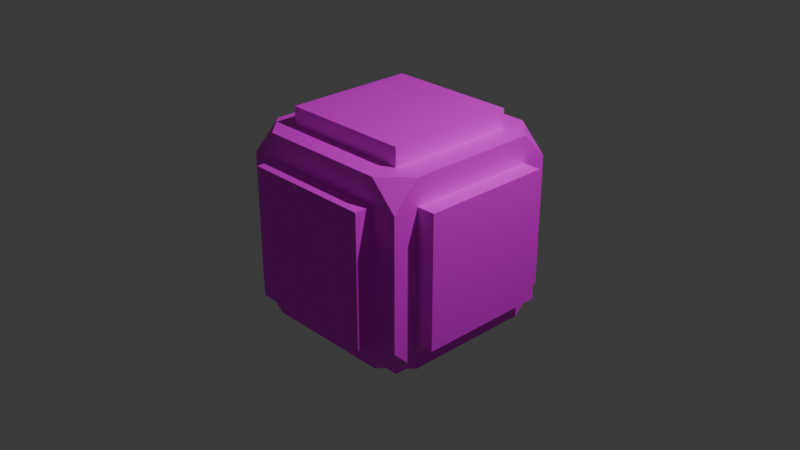 # Source: Dice.blend  (saved by Blender 4.1.24; exported with 4.5.12 LTS)
import bpy
from mathutils import Matrix  # noqa: F401  (used for matrix-valued properties, if any)

bpy.ops.wm.read_factory_settings(use_empty=True)
scene = bpy.context.scene
scene.name = 'Scene'

# ---- collections
col_collection = bpy.data.collections.new('Collection'); scene.collection.children.link(col_collection)

# ---- images (referenced by path relative to the original .blend; pixels are not part of the script)
import os
ASSET_DIR = os.environ.get("B2B_ASSET_DIR", "")  # directory of the original .blend (textures are referenced by path, not embedded)
HERE = os.path.dirname(os.path.abspath(__file__))  # packed textures are extracted next to this script under _unpacked/

def load_image(name, relpath, width, height, colorspace="sRGB"):
    """Load a texture the original file referenced (path relative to the .blend, or extracted next to this script)."""
    p = next((c for c in (os.path.join(HERE, relpath), os.path.join(ASSET_DIR, relpath)) if relpath and os.path.exists(c)), "")
    if p:
        img = bpy.data.images.load(p, check_existing=True)
        img.name = name
    else:  # same state as the original file: an image datablock whose file is absent (Cycles renders it pink)
        img = bpy.data.images.new(name, width, height)
        img.source = "FILE"
        img.filepath = "//" + (relpath or name)
    img.colorspace_settings.name = colorspace
    return img
img_space_color_pallet_png = load_image('Space Color Pallet.png', 'Space Color Pallet.png', 1024, 1024, 'sRGB')

# ---- materials (node trees are filled in below, after node groups)
mat_material = bpy.data.materials.new('Material')
mat_material.alpha_threshold = 0.0
mat_material.use_transparent_shadow = False
mat_material.roughness = 0.5
mat_material.line_color = (0.0, 0.0, 0.0, 1.0)

# ---- material node trees
mat_material.use_nodes = True; mat_material.node_tree.nodes.clear()
_N = mat_material.node_tree.nodes; _L = mat_material.node_tree.links
n0 = _N.new('ShaderNodeOutputMaterial'); n0.name = 'Material Output'; n0.location = (300, 300)
n1 = _N.new('ShaderNodeBsdfPrincipled'); n1.name = 'Principled BSDF'; n1.location = (10, 300)
n1.inputs[3].default_value = 1.45
n2 = _N.new('ShaderNodeTexImage'); n2.name = 'Image Texture'; n2.location = (-287, 202)
n2.image = img_space_color_pallet_png
_L.new(n1.outputs[0], n0.inputs[0])
_L.new(n2.outputs[0], n1.inputs[0])
n0.is_active_output = True

# ---- world
world_world = bpy.data.worlds.new('World'); scene.world = world_world
world_world.use_nodes = True; world_world.node_tree.nodes.clear()
_N = world_world.node_tree.nodes; _L = world_world.node_tree.links
n0 = _N.new('ShaderNodeOutputWorld'); n0.name = 'World Output'; n0.location = (300, 300)
n1 = _N.new('ShaderNodeBackground'); n1.name = 'Background'; n1.location = (10, 300)
n1.inputs[0].default_value = (0.05088, 0.05088, 0.05088, 1.0)
_L.new(n1.outputs[0], n0.inputs[0])
n0.is_active_output = True
world_world.color = (0.05088, 0.05088, 0.05088)
world_world.use_sun_shadow = False
world_world.sun_shadow_jitter_overblur = 0.0

# ---- cameras
cam_camera = bpy.data.cameras.new('Camera')
cam_camera.clip_end = 100.0
cam_camera.ortho_scale = 7.314

# ---- lights
light_light = bpy.data.lights.new('Light', 'POINT')
light_light.transmission_factor = 0.0
light_light.energy = 1000.0
light_light.shadow_soft_size = 0.1
light_light.shadow_maximum_resolution = 0.006
light_light.use_absolute_resolution = True

# ---- meshes
me_cube = bpy.data.meshes.new('Cube')
me_cube.from_pydata([(-1.0, 0.7143, -1.0), (-1.0, 0.4286, -1.0), (-1.0, 0.1429, -1.0), (-1.0, -0.1429, -1.0), (-1.0, -0.4286, -1.0), (-1.0, -0.7143, -1.0), (0.7143, 1.0, -1.0), (0.4286, 1.0, -1.0), (0.1429, 1.0, -1.0), (-0.1429, 1.0, -1.0), (-0.4286, 1.0, -1.0), (-0.7143, 1.0, -1.0), (1.0, 1.0, 0.7143), (1.0, 1.0, 0.4286), (1.0, 1.0, 0.1429), (1.0, 1.0, -0.1429), (1.0, 1.0, -0.4286), (1.0, 1.0, -0.7143), (-1.0, -1.0, -0.7143), (-1.0, -1.0, -0.4286), (-1.0, -1.0, -0.1429), (-1.0, -1.0, 0.1429), (-1.0, -1.0, 0.4286), (-1.0, -1.0, 0.7143), (1.0, -1.0, 0.7143), (1.0, -1.0, 0.4286), (1.0, -1.0, 0.1429), (1.0, -1.0, -0.1429), (1.0, -1.0, -0.4286), (1.0, -1.0, -0.7143), (-1.0, 1.0, 0.7143), (-1.0, 1.0, 0.4286), (-1.0, 1.0, 0.1429), (-1.0, 1.0, -0.1429), (-1.0, 1.0, -0.4286), (-1.0, 1.0, -0.7143), (0.7143, -1.0, 1.0), (0.4286, -1.0, 1.0), (0.1429, -1.0, 1.0), (-0.1429, -1.0, 1.0), (-0.4286, -1.0, 1.0), (-0.7143, -1.0, 1.0), (1.0, 0.7143, 1.0), (1.0, 0.4286, 1.0), (1.0, 0.1429, 1.0), (1.0, -0.1429, 1.0), (1.0, -0.4286, 1.0), (1.0, -0.7143, 1.0), (-0.7143, -1.0, -1.0), (-0.4286, -1.0, -1.0), (-0.1429, -1.0, -1.0), (0.1429, -1.0, -1.0), (0.4286, -1.0, -1.0), (0.7143, -1.0, -1.0), (-1.0, -0.7143, 1.0), (-1.0, -0.4286, 1.0), (-1.0, -0.1429, 1.0), (-1.0, 0.1429, 1.0), (-1.0, 0.4286, 1.0), (-1.0, 0.7143, 1.0), (-0.7143, 1.0, 1.0), (-0.4286, 1.0, 1.0), (-0.1429, 1.0, 1.0), (0.1429, 1.0, 1.0), (0.4286, 1.0, 1.0), (0.7143, 1.0, 1.0), (1.0, -0.7143, -1.0), (1.0, -0.4286, -1.0), (1.0, -0.1429, -1.0), (1.0, 0.1429, -1.0), (1.0, 0.4286, -1.0), (1.0, 0.7143, -1.0), (-0.7143, 1.0, -0.7143), (-0.4286, 1.0, -0.7143), (-0.1429, 1.0, -0.7143), (0.1429, 1.0, -0.7143), (0.4286, 1.0, -0.7143), (0.7143, 1.0, -0.7143), (-0.7143, 1.0, -0.4286), (0.7143, 1.0, -0.4286), (-0.7143, 1.0, -0.1429), (0.7143, 1.0, -0.1429), (-0.7143, 1.0, 0.1429), (0.7143, 1.0, 0.1429), (-0.7143, 1.0, 0.4286), (0.7143, 1.0, 0.4286), (-0.7143, 1.0, 0.7143), (-0.4286, 1.0, 0.7143), (-0.1429, 1.0, 0.7143), (0.1429, 1.0, 0.7143), (0.4286, 1.0, 0.7143), (0.7143, 1.0, 0.7143), (1.0, 0.7143, -0.7143), (1.0, 0.4286, -0.7143), (1.0, 0.1429, -0.7143), (1.0, -0.1429, -0.7143), (1.0, -0.4286, -0.7143), (1.0, -0.7143, -0.7143), (1.0, 0.7143, -0.4286), (1.0, -0.7143, -0.4286), (1.0, 0.7143, -0.1429), (1.0, -0.7143, -0.1429), (1.0, 0.7143, 0.1429), (1.0, -0.7143, 0.1429), (1.0, 0.7143, 0.4286), (1.0, -0.7143, 0.4286), (1.0, 0.7143, 0.7143), (1.0, 0.4286, 0.7143), (1.0, 0.1429, 0.7143), (1.0, -0.1429, 0.7143), (1.0, -0.4286, 0.7143), (1.0, -0.7143, 0.7143), (-0.7143, 0.7143, -1.0), (-0.7143, 0.4286, -1.0), (-0.7143, 0.1429, -1.0), (-0.7143, -0.1429, -1.0), (-0.7143, -0.4286, -1.0), (-0.7143, -0.7143, -1.0), (-0.4286, 0.7143, -1.0), (-0.4286, -0.7143, -1.0), (-0.1429, 0.7143, -1.0), (-0.1429, -0.7143, -1.0), (0.1429, 0.7143, -1.0), (0.1429, -0.7143, -1.0), (0.4286, 0.7143, -1.0), (0.4286, -0.7143, -1.0), (0.7143, 0.7143, -1.0), (0.7143, 0.4286, -1.0), (0.7143, 0.1429, -1.0), (0.7143, -0.1429, -1.0), (0.7143, -0.4286, -1.0), (0.7143, -0.7143, -1.0), (-1.0, -0.7143, -0.7143), (-1.0, -0.4286, -0.7143), (-1.0, -0.1429, -0.7143), (-1.0, 0.1429, -0.7143), (-1.0, 0.4286, -0.7143), (-1.0, 0.7143, -0.7143), (-1.0, -0.7143, -0.4286), (-1.0, 0.7143, -0.4286), (-1.0, -0.7143, -0.1429), (-1.0, 0.7143, -0.1429), (-1.0, -0.7143, 0.1429), (-1.0, 0.7143, 0.1429), (-1.0, -0.7143, 0.4286), (-1.0, 0.7143, 0.4286), (-1.0, -0.7143, 0.7143), (-1.0, -0.4286, 0.7143), (-1.0, -0.1429, 0.7143), (-1.0, 0.1429, 0.7143), (-1.0, 0.4286, 0.7143), (-1.0, 0.7143, 0.7143), (0.7143, -1.0, -0.7143), (0.4286, -1.0, -0.7143), (0.1429, -1.0, -0.7143), (-0.1429, -1.0, -0.7143), (-0.4286, -1.0, -0.7143), (-0.7143, -1.0, -0.7143), (0.7143, -1.0, -0.4286), (-0.7143, -1.0, -0.4286), (0.7143, -1.0, -0.1429), (-0.7143, -1.0, -0.1429), (0.7143, -1.0, 0.1429), (-0.7143, -1.0, 0.1429), (0.7143, -1.0, 0.4286), (-0.7143, -1.0, 0.4286), (0.7143, -1.0, 0.7143), (0.4286, -1.0, 0.7143), (0.1429, -1.0, 0.7143), (-0.1429, -1.0, 0.7143), (-0.4286, -1.0, 0.7143), (-0.7143, -1.0, 0.7143), (0.7143, 0.7143, 1.0), (0.7143, 0.4286, 1.0), (0.7143, 0.1429, 1.0), (0.7143, -0.1429, 1.0), (0.7143, -0.4286, 1.0), (0.7143, -0.7143, 1.0), (0.4286, 0.7143, 1.0), (0.4286, -0.7143, 1.0), (0.1429, 0.7143, 1.0), (0.1429, -0.7143, 1.0), (-0.1429, 0.7143, 1.0), (-0.1429, -0.7143, 1.0), (-0.4286, 0.7143, 1.0), (-0.4286, -0.7143, 1.0), (-0.7143, 0.7143, 1.0), (-0.7143, 0.4286, 1.0), (-0.7143, 0.1429, 1.0), (-0.7143, -0.1429, 1.0), (-0.7143, -0.4286, 1.0), (-0.7143, -0.7143, 1.0), (1.2, 0.7143, -0.7143), (1.2, 0.4286, -0.7143), (1.2, 0.1429, -0.7143), (1.2, -0.1429, -0.7143), (1.2, -0.4286, -0.7143), (1.2, -0.7143, -0.7143), (1.2, 0.7143, -0.4286), (1.2, 0.4286, -0.4286), (1.2, 0.1429, -0.4286), (1.2, -0.1429, -0.4286), (1.2, -0.4286, -0.4286), (1.2, -0.7143, -0.4286), (1.2, 0.7143, -0.1429), (1.2, 0.4286, -0.1429), (1.2, 0.1429, -0.1429), (1.2, -0.1429, -0.1429), (1.2, -0.4286, -0.1429), (1.2, -0.7143, -0.1429), (1.2, 0.7143, 0.1429), (1.2, 0.4286, 0.1429), (1.2, 0.1429, 0.1429), (1.2, -0.1429, 0.1429), (1.2, -0.4286, 0.1429), (1.2, -0.7143, 0.1429), (1.2, 0.7143, 0.4286), (1.2, 0.4286, 0.4286), (1.2, 0.1429, 0.4286), (1.2, -0.1429, 0.4286), (1.2, -0.4286, 0.4286), (1.2, -0.7143, 0.4286), (1.2, 0.7143, 0.7143), (1.2, 0.4286, 0.7143), (1.2, 0.1429, 0.7143), (1.2, -0.1429, 0.7143), (1.2, -0.4286, 0.7143), (1.2, -0.7143, 0.7143), (0.7143, -1.2, -0.7143), (0.4286, -1.2, -0.7143), (0.1429, -1.2, -0.7143), (-0.1429, -1.2, -0.7143), (-0.4286, -1.2, -0.7143), (-0.7143, -1.2, -0.7143), (0.7143, -1.2, -0.4286), (0.4286, -1.2, -0.4286), (0.1429, -1.2, -0.4286), (-0.1429, -1.2, -0.4286), (-0.4286, -1.2, -0.4286), (-0.7143, -1.2, -0.4286), (0.7143, -1.2, -0.1429), (0.4286, -1.2, -0.1429), (0.1429, -1.2, -0.1429), (-0.1429, -1.2, -0.1429), (-0.4286, -1.2, -0.1429), (-0.7143, -1.2, -0.1429), (0.7143, -1.2, 0.1429), (0.4286, -1.2, 0.1429), (0.1429, -1.2, 0.1429), (-0.1429, -1.2, 0.1429), (-0.4286, -1.2, 0.1429), (-0.7143, -1.2, 0.1429), (0.7143, -1.2, 0.4286), (0.4286, -1.2, 0.4286), (0.1429, -1.2, 0.4286), (-0.1429, -1.2, 0.4286), (-0.4286, -1.2, 0.4286), (-0.7143, -1.2, 0.4286), (0.7143, -1.2, 0.7143), (0.4286, -1.2, 0.7143), (0.1429, -1.2, 0.7143), (-0.1429, -1.2, 0.7143), (-0.4286, -1.2, 0.7143), (-0.7143, -1.2, 0.7143), (-1.2, -0.7143, -0.7143), (-1.2, -0.4286, -0.7143), (-1.2, -0.1429, -0.7143), (-1.2, 0.1429, -0.7143), (-1.2, 0.4286, -0.7143), (-1.2, 0.7143, -0.7143), (-1.2, -0.7143, -0.4286), (-1.2, -0.4286, -0.4286), (-1.2, -0.1429, -0.4286), (-1.2, 0.1429, -0.4286), (-1.2, 0.4286, -0.4286), (-1.2, 0.7143, -0.4286), (-1.2, -0.7143, -0.1429), (-1.2, -0.4286, -0.1429), (-1.2, -0.1429, -0.1429), (-1.2, 0.1429, -0.1429), (-1.2, 0.4286, -0.1429), (-1.2, 0.7143, -0.1429), (-1.2, -0.7143, 0.1429), (-1.2, -0.4286, 0.1429), (-1.2, -0.1429, 0.1429), (-1.2, 0.1429, 0.1429), (-1.2, 0.4286, 0.1429), (-1.2, 0.7143, 0.1429), (-1.2, -0.7143, 0.4286), (-1.2, -0.4286, 0.4286), (-1.2, -0.1429, 0.4286), (-1.2, 0.1429, 0.4286), (-1.2, 0.4286, 0.4286), (-1.2, 0.7143, 0.4286), (-1.2, -0.7143, 0.7143), (-1.2, -0.4286, 0.7143), (-1.2, -0.1429, 0.7143), (-1.2, 0.1429, 0.7143), (-1.2, 0.4286, 0.7143), (-1.2, 0.7143, 0.7143), (-0.7143, 1.2, -0.7143), (-0.4286, 1.2, -0.7143), (-0.1429, 1.2, -0.7143), (0.1429, 1.2, -0.7143), (0.4286, 1.2, -0.7143), (0.7143, 1.2, -0.7143), (-0.7143, 1.2, -0.4286), (-0.4286, 1.2, -0.4286), (-0.1429, 1.2, -0.4286), (0.1429, 1.2, -0.4286), (0.4286, 1.2, -0.4286), (0.7143, 1.2, -0.4286), (-0.7143, 1.2, -0.1429), (-0.4286, 1.2, -0.1429), (-0.1429, 1.2, -0.1429), (0.1429, 1.2, -0.1429), (0.4286, 1.2, -0.1429), (0.7143, 1.2, -0.1429), (-0.7143, 1.2, 0.1429), (-0.4286, 1.2, 0.1429), (-0.1429, 1.2, 0.1429), (0.1429, 1.2, 0.1429), (0.4286, 1.2, 0.1429), (0.7143, 1.2, 0.1429), (-0.7143, 1.2, 0.4286), (-0.4286, 1.2, 0.4286), (-0.1429, 1.2, 0.4286), (0.1429, 1.2, 0.4286), (0.4286, 1.2, 0.4286), (0.7143, 1.2, 0.4286), (-0.7143, 1.2, 0.7143), (-0.4286, 1.2, 0.7143), (-0.1429, 1.2, 0.7143), (0.1429, 1.2, 0.7143), (0.4286, 1.2, 0.7143), (0.7143, 1.2, 0.7143), (0.7143, 0.7143, 1.2), (0.7143, 0.4286, 1.2), (0.7143, 0.1429, 1.2), (0.7143, -0.1429, 1.2), (0.7143, -0.4286, 1.2), (0.7143, -0.7143, 1.2), (0.4286, 0.7143, 1.2), (0.4286, 0.4286, 1.2), (0.4286, 0.1429, 1.2), (0.4286, -0.1429, 1.2), (0.4286, -0.4286, 1.2), (0.4286, -0.7143, 1.2), (0.1429, 0.7143, 1.2), (0.1429, 0.4286, 1.2), (0.1429, 0.1429, 1.2), (0.1429, -0.1429, 1.2), (0.1429, -0.4286, 1.2), (0.1429, -0.7143, 1.2), (-0.1429, 0.7143, 1.2), (-0.1429, 0.4286, 1.2), (-0.1429, 0.1429, 1.2), (-0.1429, -0.1429, 1.2), (-0.1429, -0.4286, 1.2), (-0.1429, -0.7143, 1.2), (-0.4286, 0.7143, 1.2), (-0.4286, 0.4286, 1.2), (-0.4286, 0.1429, 1.2), (-0.4286, -0.1429, 1.2), (-0.4286, -0.4286, 1.2), (-0.4286, -0.7143, 1.2), (-0.7143, 0.7143, 1.2), (-0.7143, 0.4286, 1.2), (-0.7143, 0.1429, 1.2), (-0.7143, -0.1429, 1.2), (-0.7143, -0.4286, 1.2), (-0.7143, -0.7143, 1.2), (-0.7143, 0.7143, -1.2), (-0.7143, 0.4286, -1.2), (-0.7143, 0.1429, -1.2), (-0.7143, -0.1429, -1.2), (-0.7143, -0.4286, -1.2), (-0.7143, -0.7143, -1.2), (-0.4286, 0.7143, -1.2), (-0.4286, 0.4286, -1.2), (-0.4286, 0.1429, -1.2), (-0.4286, -0.1429, -1.2), (-0.4286, -0.4286, -1.2), (-0.4286, -0.7143, -1.2), (-0.1429, 0.7143, -1.2), (-0.1429, 0.4286, -1.2), (-0.1429, 0.1429, -1.2), (-0.1429, -0.1429, -1.2), (-0.1429, -0.4286, -1.2), (-0.1429, -0.7143, -1.2), (0.1429, 0.7143, -1.2), (0.1429, 0.4286, -1.2), (0.1429, 0.1429, -1.2), (0.1429, -0.1429, -1.2), (0.1429, -0.4286, -1.2), (0.1429, -0.7143, -1.2), (0.4286, 0.7143, -1.2), (0.4286, 0.4286, -1.2), (0.4286, 0.1429, -1.2), (0.4286, -0.1429, -1.2), (0.4286, -0.4286, -1.2), (0.4286, -0.7143, -1.2), (0.7143, 0.7143, -1.2), (0.7143, 0.4286, -1.2), (0.7143, 0.1429, -1.2), (0.7143, -0.1429, -1.2), (0.7143, -0.4286, -1.2), (0.7143, -0.7143, -1.2), (1.0, 0.7143, 1.0), (1.0, 1.0, 0.7143), (0.7143, 1.0, 1.0), (1.0, 1.0, -0.7143), (1.0, 0.7143, -1.0), (0.7143, 1.0, -1.0), (0.7143, -1.0, 1.0), (1.0, -1.0, 0.7143), (1.0, -0.7143, 1.0), (1.0, -1.0, -0.7143), (0.7143, -1.0, -1.0), (1.0, -0.7143, -1.0), (-0.7143, 1.0, 1.0), (-1.0, 1.0, 0.7143), (-1.0, 0.7143, 1.0), (-1.0, 0.7143, -1.0), (-1.0, 1.0, -0.7143), (-0.7143, 1.0, -1.0), (-1.0, -1.0, 0.7143), (-0.7143, -1.0, 1.0), (-1.0, -0.7143, 1.0), (-0.7143, -1.0, -1.0), (-1.0, -1.0, -0.7143), (-1.0, -0.7143, -1.0)], [], [(431, 430, 18, 132, 5), (191, 54, 428, 427, 41), (30, 421, 420, 60, 86), (66, 97, 29, 417, 419), (24, 415, 414, 36, 166), (12, 409, 408, 42, 106), (47, 177, 36, 414, 416), (77, 79, 16, 17), (79, 81, 15, 16), (81, 83, 14, 15), (83, 85, 13, 14), (85, 91, 12, 13), (0, 137, 35, 424, 423), (11, 72, 73, 10), (10, 73, 74, 9), (9, 74, 75, 8), (8, 75, 76, 7), (7, 76, 77, 6), (35, 34, 78, 72), (34, 33, 80, 78), (89, 90, 334, 333), (74, 73, 301, 302), (91, 85, 329, 335), (78, 80, 312, 306), (88, 89, 333, 332), (33, 32, 82, 80), (73, 72, 300, 301), (79, 77, 305, 311), (87, 88, 332, 331), (80, 82, 318, 312), (86, 87, 331, 330), (32, 31, 84, 82), (81, 79, 311, 317), (82, 84, 324, 318), (77, 76, 304, 305), (83, 81, 317, 323), (84, 86, 330, 324), (31, 30, 86, 84), (76, 75, 303, 304), (85, 83, 323, 329), (90, 91, 335, 334), (75, 74, 302, 303), (72, 78, 306, 300), (423, 425, 11, 112, 0), (86, 60, 61, 87), (87, 61, 62, 88), (88, 62, 63, 89), (89, 63, 64, 90), (90, 64, 65, 91), (60, 420, 422, 59, 186), (97, 99, 28, 29), (99, 101, 27, 28), (101, 103, 26, 27), (103, 105, 25, 26), (105, 111, 24, 25), (6, 413, 412, 71, 126), (71, 92, 93, 70), (70, 93, 94, 69), (69, 94, 95, 68), (68, 95, 96, 67), (67, 96, 97, 66), (17, 16, 98, 92), (16, 15, 100, 98), (104, 106, 222, 216), (96, 95, 195, 196), (105, 103, 215, 221), (110, 111, 227, 226), (95, 94, 194, 195), (15, 14, 102, 100), (92, 98, 198, 192), (109, 110, 226, 225), (94, 93, 193, 194), (111, 105, 221, 227), (98, 100, 204, 198), (14, 13, 104, 102), (108, 109, 225, 224), (93, 92, 192, 193), (99, 97, 197, 203), (107, 108, 224, 223), (100, 102, 210, 204), (13, 12, 106, 104), (106, 107, 223, 222), (101, 99, 203, 209), (102, 104, 216, 210), (97, 96, 196, 197), (103, 101, 209, 215), (412, 411, 17, 92, 71), (106, 42, 43, 107), (107, 43, 44, 108), (108, 44, 45, 109), (109, 45, 46, 110), (110, 46, 47, 111), (117, 119, 49, 48), (119, 121, 50, 49), (121, 123, 51, 50), (123, 125, 52, 51), (125, 131, 53, 52), (425, 424, 35, 72, 11), (0, 112, 113, 1), (1, 113, 114, 2), (2, 114, 115, 3), (3, 115, 116, 4), (4, 116, 117, 5), (11, 10, 118, 112), (10, 9, 120, 118), (129, 130, 406, 405), (114, 113, 373, 374), (131, 125, 401, 407), (118, 120, 384, 378), (128, 129, 405, 404), (9, 8, 122, 120), (113, 112, 372, 373), (119, 117, 377, 383), (127, 128, 404, 403), (120, 122, 390, 384), (126, 127, 403, 402), (8, 7, 124, 122), (121, 119, 383, 389), (122, 124, 396, 390), (117, 116, 376, 377), (123, 121, 389, 395), (124, 126, 402, 396), (7, 6, 126, 124), (116, 115, 375, 376), (125, 123, 395, 401), (130, 131, 407, 406), (115, 114, 374, 375), (112, 118, 378, 372), (6, 77, 17, 411, 413), (126, 71, 70, 127), (127, 70, 69, 128), (128, 69, 68, 129), (129, 68, 67, 130), (130, 67, 66, 131), (23, 426, 428, 54, 146), (137, 139, 34, 35), (139, 141, 33, 34), (141, 143, 32, 33), (143, 145, 31, 32), (145, 151, 30, 31), (48, 157, 18, 430, 429), (5, 132, 133, 4), (4, 133, 134, 3), (3, 134, 135, 2), (2, 135, 136, 1), (1, 136, 137, 0), (18, 19, 138, 132), (19, 20, 140, 138), (137, 136, 268, 269), (143, 141, 281, 287), (144, 146, 294, 288), (136, 135, 267, 268), (145, 143, 287, 293), (20, 21, 142, 140), (150, 151, 299, 298), (135, 134, 266, 267), (132, 138, 270, 264), (149, 150, 298, 297), (134, 133, 265, 266), (21, 22, 144, 142), (151, 145, 293, 299), (138, 140, 276, 270), (148, 149, 297, 296), (133, 132, 264, 265), (139, 137, 269, 275), (22, 23, 146, 144), (147, 148, 296, 295), (140, 142, 282, 276), (146, 147, 295, 294), (141, 139, 275, 281), (142, 144, 288, 282), (171, 41, 427, 426, 23), (146, 54, 55, 147), (147, 55, 56, 148), (148, 56, 57, 149), (149, 57, 58, 150), (150, 58, 59, 151), (5, 117, 48, 429, 431), (157, 159, 19, 18), (159, 161, 20, 19), (161, 163, 21, 20), (163, 165, 22, 21), (165, 171, 23, 22), (131, 66, 419, 418, 53), (53, 152, 153, 52), (52, 153, 154, 51), (51, 154, 155, 50), (50, 155, 156, 49), (49, 156, 157, 48), (29, 28, 158, 152), (28, 27, 160, 158), (158, 160, 240, 234), (168, 169, 261, 260), (153, 152, 228, 229), (159, 157, 233, 239), (167, 168, 260, 259), (27, 26, 162, 160), (160, 162, 246, 240), (166, 167, 259, 258), (161, 159, 239, 245), (162, 164, 252, 246), (157, 156, 232, 233), (26, 25, 164, 162), (163, 161, 245, 251), (164, 166, 258, 252), (156, 155, 231, 232), (165, 163, 251, 257), (155, 154, 230, 231), (25, 24, 166, 164), (170, 171, 263, 262), (152, 158, 234, 228), (169, 170, 262, 261), (154, 153, 229, 230), (171, 165, 257, 263), (418, 417, 29, 152, 53), (166, 36, 37, 167), (167, 37, 38, 168), (168, 38, 39, 169), (169, 39, 40, 170), (170, 40, 41, 171), (111, 47, 416, 415, 24), (177, 179, 37, 36), (179, 181, 38, 37), (181, 183, 39, 38), (183, 185, 40, 39), (185, 191, 41, 40), (91, 65, 410, 409, 12), (42, 172, 173, 43), (43, 173, 174, 44), (44, 174, 175, 45), (45, 175, 176, 46), (46, 176, 177, 47), (65, 64, 178, 172), (64, 63, 180, 178), (183, 181, 353, 359), (184, 186, 366, 360), (176, 175, 339, 340), (185, 183, 359, 365), (190, 191, 371, 370), (63, 62, 182, 180), (175, 174, 338, 339), (172, 178, 342, 336), (189, 190, 370, 369), (174, 173, 337, 338), (191, 185, 365, 371), (62, 61, 184, 182), (178, 180, 348, 342), (173, 172, 336, 337), (188, 189, 369, 368), (179, 177, 341, 347), (187, 188, 368, 367), (61, 60, 186, 184), (180, 182, 354, 348), (186, 187, 367, 366), (181, 179, 347, 353), (182, 184, 360, 354), (177, 176, 340, 341), (151, 59, 422, 421, 30), (186, 59, 58, 187), (187, 58, 57, 188), (188, 57, 56, 189), (189, 56, 55, 190), (190, 55, 54, 191), (192, 198, 199, 193), (193, 199, 200, 194), (194, 200, 201, 195), (195, 201, 202, 196), (196, 202, 203, 197), (198, 204, 205, 199), (199, 205, 206, 200), (200, 206, 207, 201), (201, 207, 208, 202), (202, 208, 209, 203), (204, 210, 211, 205), (205, 211, 212, 206), (206, 212, 213, 207), (207, 213, 214, 208), (208, 214, 215, 209), (210, 216, 217, 211), (211, 217, 218, 212), (212, 218, 219, 213), (213, 219, 220, 214), (214, 220, 221, 215), (216, 222, 223, 217), (217, 223, 224, 218), (218, 224, 225, 219), (219, 225, 226, 220), (220, 226, 227, 221), (228, 234, 235, 229), (229, 235, 236, 230), (230, 236, 237, 231), (231, 237, 238, 232), (232, 238, 239, 233), (234, 240, 241, 235), (235, 241, 242, 236), (236, 242, 243, 237), (237, 243, 244, 238), (238, 244, 245, 239), (240, 246, 247, 241), (241, 247, 248, 242), (242, 248, 249, 243), (243, 249, 250, 244), (244, 250, 251, 245), (246, 252, 253, 247), (247, 253, 254, 248), (248, 254, 255, 249), (249, 255, 256, 250), (250, 256, 257, 251), (252, 258, 259, 253), (253, 259, 260, 254), (254, 260, 261, 255), (255, 261, 262, 256), (256, 262, 263, 257), (264, 270, 271, 265), (265, 271, 272, 266), (266, 272, 273, 267), (267, 273, 274, 268), (268, 274, 275, 269), (270, 276, 277, 271), (271, 277, 278, 272), (272, 278, 279, 273), (273, 279, 280, 274), (274, 280, 281, 275), (276, 282, 283, 277), (277, 283, 284, 278), (278, 284, 285, 279), (279, 285, 286, 280), (280, 286, 287, 281), (282, 288, 289, 283), (283, 289, 290, 284), (284, 290, 291, 285), (285, 291, 292, 286), (286, 292, 293, 287), (288, 294, 295, 289), (289, 295, 296, 290), (290, 296, 297, 291), (291, 297, 298, 292), (292, 298, 299, 293), (300, 306, 307, 301), (301, 307, 308, 302), (302, 308, 309, 303), (303, 309, 310, 304), (304, 310, 311, 305), (306, 312, 313, 307), (307, 313, 314, 308), (308, 314, 315, 309), (309, 315, 316, 310), (310, 316, 317, 311), (312, 318, 319, 313), (313, 319, 320, 314), (314, 320, 321, 315), (315, 321, 322, 316), (316, 322, 323, 317), (318, 324, 325, 319), (319, 325, 326, 320), (320, 326, 327, 321), (321, 327, 328, 322), (322, 328, 329, 323), (324, 330, 331, 325), (325, 331, 332, 326), (326, 332, 333, 327), (327, 333, 334, 328), (328, 334, 335, 329), (336, 342, 343, 337), (337, 343, 344, 338), (338, 344, 345, 339), (339, 345, 346, 340), (340, 346, 347, 341), (342, 348, 349, 343), (343, 349, 350, 344), (344, 350, 351, 345), (345, 351, 352, 346), (346, 352, 353, 347), (348, 354, 355, 349), (349, 355, 356, 350), (350, 356, 357, 351), (351, 357, 358, 352), (352, 358, 359, 353), (354, 360, 361, 355), (355, 361, 362, 356), (356, 362, 363, 357), (357, 363, 364, 358), (358, 364, 365, 359), (360, 366, 367, 361), (361, 367, 368, 362), (362, 368, 369, 363), (363, 369, 370, 364), (364, 370, 371, 365), (372, 378, 379, 373), (373, 379, 380, 374), (374, 380, 381, 375), (375, 381, 382, 376), (376, 382, 383, 377), (378, 384, 385, 379), (379, 385, 386, 380), (380, 386, 387, 381), (381, 387, 388, 382), (382, 388, 389, 383), (384, 390, 391, 385), (385, 391, 392, 386), (386, 392, 393, 387), (387, 393, 394, 388), (388, 394, 395, 389), (390, 396, 397, 391), (391, 397, 398, 392), (392, 398, 399, 393), (393, 399, 400, 394), (394, 400, 401, 395), (396, 402, 403, 397), (397, 403, 404, 398), (398, 404, 405, 399), (399, 405, 406, 400), (400, 406, 407, 401), (408, 409, 410), (411, 412, 413), (414, 415, 416), (417, 418, 419), (420, 421, 422), (423, 424, 425), (426, 427, 428), (429, 430, 431), (408, 410, 65, 172, 42)])
_uv = me_cube.uv_layers.new(name='UVMap')
_uv.uv.foreach_set('vector', [0.3305, 0.03856, 0.3294, 0.03862, 0.3294, 0.03862, 0.3299, 0.03795, 0.3305, 0.03856, 0.325, 0.0338, 0.3258, 0.03416, 0.3258, 0.03416, 0.3248, 0.03471, 0.3248, 0.03471, 0.3301, 0.03062, 0.3301, 0.03062, 0.3296, 0.02969, 0.3296, 0.02969, 0.3305, 0.02985, 0.3334, 0.05339, 0.3307, 0.05865, 0.3277, 0.05358, 0.3277, 0.05358, 0.3334, 0.05338, 0.3116, 0.03789, 0.3116, 0.03788, 0.3156, 0.03496, 0.3156, 0.03496, 0.3157, 0.03806, 0.3317, 0.01566, 0.3317, 0.01566, 0.3262, 0.01607, 0.3262, 0.01607, 0.3286, 0.01082, 0.3115, 0.0322, 0.3155, 0.03188, 0.3156, 0.03496, 0.3156, 0.03496, 0.3115, 0.0322, 0.3446, 0.03064, 0.3439, 0.02679, 0.3489, 0.02561, 0.3489, 0.03086, 0.3439, 0.02679, 0.3425, 0.02319, 0.3465, 0.02033, 0.3489, 0.02561, 0.3425, 0.02319, 0.3401, 0.02095, 0.3422, 0.01667, 0.3465, 0.02033, 0.3401, 0.02095, 0.3362, 0.0199, 0.3368, 0.01514, 0.3422, 0.01667, 0.3362, 0.0199, 0.3324, 0.01962, 0.3317, 0.01566, 0.3368, 0.01514, 0.3338, 0.0349, 0.3331, 0.03439, 0.3337, 0.03381, 0.3337, 0.03381, 0.3338, 0.0349, 0.3348, 0.0343, 0.3345, 0.03338, 0.3356, 0.03301, 0.3359, 0.03424, 0.3359, 0.03424, 0.3356, 0.03301, 0.337, 0.03244, 0.3374, 0.03414, 0.3374, 0.03414, 0.337, 0.03244, 0.339, 0.03177, 0.3394, 0.03403, 0.3394, 0.03403, 0.339, 0.03177, 0.3415, 0.03111, 0.3418, 0.03395, 0.3418, 0.03395, 0.3415, 0.03111, 0.3446, 0.03064, 0.3446, 0.03391, 0.3337, 0.03381, 0.3332, 0.03308, 0.334, 0.03246, 0.3345, 0.03338, 0.3332, 0.03308, 0.3325, 0.03231, 0.3333, 0.03144, 0.334, 0.03246, 0.4852, 0.6792, 0.4702, 0.6781, 0.4718, 0.6684, 0.4853, 0.6689, 0.4963, 0.5897, 0.5113, 0.5908, 0.5097, 0.6004, 0.4962, 0.6, 0.4558, 0.674, 0.4484, 0.6596, 0.4588, 0.6566, 0.4609, 0.6668, 0.5331, 0.6093, 0.5352, 0.6252, 0.5246, 0.626, 0.5227, 0.6123, 0.5006, 0.6786, 0.4852, 0.6792, 0.4853, 0.6689, 0.4995, 0.6682, 0.3325, 0.03231, 0.3317, 0.03164, 0.3323, 0.03076, 0.3333, 0.03144, 0.5113, 0.5908, 0.5257, 0.5948, 0.5206, 0.6021, 0.5097, 0.6004, 0.4479, 0.6138, 0.4523, 0.6007, 0.4593, 0.6056, 0.457, 0.6155, 0.5161, 0.6759, 0.5006, 0.6786, 0.4995, 0.6682, 0.5129, 0.6662, 0.5352, 0.6252, 0.5352, 0.6405, 0.5251, 0.6402, 0.5246, 0.626, 0.5292, 0.6682, 0.5161, 0.6759, 0.5129, 0.6662, 0.5222, 0.6633, 0.3317, 0.03164, 0.3309, 0.03109, 0.3313, 0.03026, 0.3323, 0.03076, 0.4463, 0.6283, 0.4479, 0.6138, 0.457, 0.6155, 0.4564, 0.6287, 0.5352, 0.6405, 0.5336, 0.6551, 0.5245, 0.6534, 0.5251, 0.6402, 0.4523, 0.6007, 0.4654, 0.5929, 0.4686, 0.6027, 0.4593, 0.6056, 0.4463, 0.6436, 0.4463, 0.6283, 0.4564, 0.6287, 0.4569, 0.6428, 0.5336, 0.6551, 0.5292, 0.6682, 0.5222, 0.6633, 0.5245, 0.6534, 0.3309, 0.03109, 0.3301, 0.03062, 0.3305, 0.02985, 0.3313, 0.03026, 0.4654, 0.5929, 0.4809, 0.5902, 0.482, 0.6007, 0.4686, 0.6027, 0.4484, 0.6596, 0.4463, 0.6436, 0.4569, 0.6428, 0.4588, 0.6566, 0.4702, 0.6781, 0.4558, 0.674, 0.4609, 0.6668, 0.4718, 0.6684, 0.4809, 0.5902, 0.4963, 0.5897, 0.4962, 0.6, 0.482, 0.6007, 0.5257, 0.5948, 0.5331, 0.6093, 0.5227, 0.6123, 0.5206, 0.6021, 0.3338, 0.0349, 0.3347, 0.0343, 0.3348, 0.0343, 0.3346, 0.03524, 0.3338, 0.0349, 0.3305, 0.02985, 0.3296, 0.02969, 0.3296, 0.02863, 0.3308, 0.02878, 0.3308, 0.02878, 0.3296, 0.02863, 0.3295, 0.02715, 0.3312, 0.02733, 0.3312, 0.02733, 0.3295, 0.02715, 0.3294, 0.02518, 0.3317, 0.02541, 0.3317, 0.02541, 0.3294, 0.02518, 0.3293, 0.02267, 0.3322, 0.02273, 0.3322, 0.02273, 0.3293, 0.02267, 0.3292, 0.0199, 0.3324, 0.01962, 0.3296, 0.02969, 0.3296, 0.02969, 0.3291, 0.03066, 0.3291, 0.03066, 0.3287, 0.0299, 0.3307, 0.05865, 0.3224, 0.06101, 0.3227, 0.05384, 0.3277, 0.05358, 0.3224, 0.06101, 0.3137, 0.05836, 0.3175, 0.05196, 0.3227, 0.05384, 0.3137, 0.05836, 0.3074, 0.05205, 0.3136, 0.04796, 0.3175, 0.05196, 0.3074, 0.05205, 0.3044, 0.04376, 0.3116, 0.04284, 0.3136, 0.04796, 0.3044, 0.04376, 0.3056, 0.03511, 0.3116, 0.03789, 0.3116, 0.04284, 0.3446, 0.03391, 0.3446, 0.03391, 0.3489, 0.03688, 0.3489, 0.03688, 0.3446, 0.03719, 0.3489, 0.03688, 0.3552, 0.03382, 0.3563, 0.04285, 0.349, 0.04198, 0.349, 0.04198, 0.3563, 0.04285, 0.3533, 0.05115, 0.347, 0.04718, 0.347, 0.04718, 0.3533, 0.05115, 0.3472, 0.05741, 0.3433, 0.05128, 0.3433, 0.05128, 0.3472, 0.05741, 0.339, 0.06031, 0.3383, 0.05331, 0.3383, 0.05331, 0.339, 0.06031, 0.3307, 0.05865, 0.3334, 0.05339, 0.3489, 0.03086, 0.3489, 0.02561, 0.3564, 0.0244, 0.3552, 0.03382, 0.3489, 0.02561, 0.3465, 0.02033, 0.3527, 0.01568, 0.3564, 0.0244, 0.5336, 0.3862, 0.5292, 0.3993, 0.5222, 0.3944, 0.5245, 0.3845, 0.4654, 0.3241, 0.4809, 0.3214, 0.482, 0.3318, 0.4686, 0.3338, 0.4484, 0.3907, 0.4463, 0.3748, 0.4569, 0.374, 0.4588, 0.3877, 0.4702, 0.4092, 0.4558, 0.4052, 0.4609, 0.3979, 0.4718, 0.3996, 0.4809, 0.3214, 0.4963, 0.3208, 0.4962, 0.3311, 0.482, 0.3318, 0.3465, 0.02033, 0.3422, 0.01667, 0.3455, 0.009836, 0.3527, 0.01568, 0.5257, 0.326, 0.5331, 0.3404, 0.5227, 0.3434, 0.5206, 0.3332, 0.4852, 0.4103, 0.4702, 0.4092, 0.4718, 0.3996, 0.4853, 0.4, 0.4963, 0.3208, 0.5113, 0.3219, 0.5097, 0.3316, 0.4962, 0.3311, 0.4558, 0.4052, 0.4484, 0.3907, 0.4588, 0.3877, 0.4609, 0.3979, 0.5331, 0.3404, 0.5352, 0.3564, 0.5246, 0.3572, 0.5227, 0.3434, 0.3422, 0.01667, 0.3368, 0.01514, 0.3366, 0.00793, 0.3455, 0.009836, 0.5006, 0.4098, 0.4852, 0.4103, 0.4853, 0.4, 0.4995, 0.3993, 0.5113, 0.3219, 0.5257, 0.326, 0.5206, 0.3332, 0.5097, 0.3316, 0.4479, 0.3449, 0.4523, 0.3318, 0.4593, 0.3367, 0.457, 0.3466, 0.5161, 0.4071, 0.5006, 0.4098, 0.4995, 0.3993, 0.5129, 0.3973, 0.5352, 0.3564, 0.5352, 0.3717, 0.5251, 0.3713, 0.5246, 0.3572, 0.3368, 0.01514, 0.3317, 0.01566, 0.3286, 0.01082, 0.3366, 0.00793, 0.5292, 0.3993, 0.5161, 0.4071, 0.5129, 0.3973, 0.5222, 0.3944, 0.4463, 0.3595, 0.4479, 0.3449, 0.457, 0.3466, 0.4564, 0.3598, 0.5352, 0.3717, 0.5336, 0.3862, 0.5245, 0.3845, 0.5251, 0.3713, 0.4523, 0.3318, 0.4654, 0.3241, 0.4686, 0.3338, 0.4593, 0.3367, 0.4463, 0.3748, 0.4463, 0.3595, 0.4564, 0.3598, 0.4569, 0.374, 0.3489, 0.03688, 0.3489, 0.03087, 0.3489, 0.03086, 0.3552, 0.03382, 0.3489, 0.03688, 0.3286, 0.01082, 0.3262, 0.01607, 0.3214, 0.0163, 0.3205, 0.009579, 0.3205, 0.009579, 0.3214, 0.0163, 0.3167, 0.01838, 0.3128, 0.01262, 0.3128, 0.01262, 0.3167, 0.01838, 0.3132, 0.02238, 0.3071, 0.01874, 0.3071, 0.01874, 0.3132, 0.02238, 0.3114, 0.02737, 0.3044, 0.02666, 0.3044, 0.02666, 0.3114, 0.02737, 0.3115, 0.0322, 0.3056, 0.03511, 0.3309, 0.03932, 0.3313, 0.04037, 0.3301, 0.04064, 0.33, 0.03957, 0.3313, 0.04037, 0.3319, 0.04177, 0.3302, 0.04212, 0.3301, 0.04064, 0.3319, 0.04177, 0.3327, 0.04377, 0.3303, 0.0441, 0.3302, 0.04212, 0.3327, 0.04377, 0.3332, 0.04639, 0.3304, 0.04662, 0.3303, 0.0441, 0.3332, 0.04639, 0.3337, 0.04939, 0.3304, 0.04941, 0.3304, 0.04662, 0.3347, 0.0343, 0.3337, 0.03381, 0.3337, 0.03381, 0.3345, 0.03338, 0.3348, 0.0343, 0.3338, 0.0349, 0.3346, 0.03524, 0.3342, 0.03619, 0.3333, 0.03568, 0.3333, 0.03568, 0.3342, 0.03619, 0.3337, 0.03729, 0.3327, 0.03654, 0.3327, 0.03654, 0.3337, 0.03729, 0.3327, 0.03817, 0.332, 0.03733, 0.332, 0.03733, 0.3327, 0.03817, 0.3318, 0.03883, 0.3312, 0.03801, 0.3312, 0.03801, 0.3318, 0.03883, 0.3309, 0.03932, 0.3305, 0.03856, 0.3348, 0.0343, 0.3359, 0.03424, 0.3358, 0.03552, 0.3346, 0.03524, 0.3359, 0.03424, 0.3374, 0.03414, 0.3373, 0.03585, 0.3358, 0.03552, 0.4852, 0.4999, 0.4702, 0.4989, 0.4718, 0.4892, 0.4853, 0.4896, 0.4963, 0.4105, 0.5113, 0.4115, 0.5097, 0.4212, 0.4962, 0.4207, 0.4558, 0.4948, 0.4484, 0.4804, 0.4588, 0.4773, 0.4609, 0.4875, 0.5331, 0.43, 0.5352, 0.446, 0.5246, 0.4468, 0.5227, 0.433, 0.5006, 0.4994, 0.4852, 0.4999, 0.4853, 0.4896, 0.4995, 0.4889, 0.3374, 0.03414, 0.3394, 0.03403, 0.3392, 0.03629, 0.3373, 0.03585, 0.5113, 0.4115, 0.5257, 0.4156, 0.5206, 0.4229, 0.5097, 0.4212, 0.4479, 0.4345, 0.4523, 0.4214, 0.4593, 0.4263, 0.457, 0.4362, 0.5161, 0.4967, 0.5006, 0.4994, 0.4995, 0.4889, 0.5129, 0.4869, 0.5352, 0.446, 0.5352, 0.4613, 0.5251, 0.4609, 0.5246, 0.4468, 0.5292, 0.4889, 0.5161, 0.4967, 0.5129, 0.4869, 0.5222, 0.484, 0.3394, 0.03403, 0.3418, 0.03395, 0.3417, 0.03676, 0.3392, 0.03629, 0.4463, 0.4491, 0.4479, 0.4345, 0.457, 0.4362, 0.4564, 0.4495, 0.5352, 0.4613, 0.5336, 0.4759, 0.5245, 0.4742, 0.5251, 0.4609, 0.4523, 0.4214, 0.4654, 0.4137, 0.4686, 0.4235, 0.4593, 0.4263, 0.4463, 0.4644, 0.4463, 0.4491, 0.4564, 0.4495, 0.4569, 0.4636, 0.5336, 0.4759, 0.5292, 0.4889, 0.5222, 0.484, 0.5245, 0.4742, 0.3418, 0.03395, 0.3446, 0.03391, 0.3446, 0.03719, 0.3417, 0.03676, 0.4654, 0.4137, 0.4809, 0.411, 0.482, 0.4214, 0.4686, 0.4235, 0.4484, 0.4804, 0.4463, 0.4644, 0.4569, 0.4636, 0.4588, 0.4773, 0.4702, 0.4989, 0.4558, 0.4948, 0.4609, 0.4875, 0.4718, 0.4892, 0.4809, 0.411, 0.4963, 0.4105, 0.4962, 0.4207, 0.482, 0.4214, 0.5257, 0.4156, 0.5331, 0.43, 0.5227, 0.433, 0.5206, 0.4229, 0.3446, 0.03391, 0.3446, 0.03064, 0.3489, 0.03086, 0.3489, 0.03087, 0.3446, 0.03391, 0.3446, 0.03719, 0.3489, 0.03688, 0.349, 0.04198, 0.3439, 0.04101, 0.3439, 0.04101, 0.349, 0.04198, 0.347, 0.04718, 0.3425, 0.04471, 0.3425, 0.04471, 0.347, 0.04718, 0.3433, 0.05128, 0.3408, 0.04753, 0.3408, 0.04753, 0.3433, 0.05128, 0.3383, 0.05331, 0.3373, 0.04873, 0.3373, 0.04873, 0.3383, 0.05331, 0.3334, 0.05339, 0.3337, 0.04939, 0.3258, 0.03523, 0.3258, 0.03523, 0.3258, 0.03416, 0.3258, 0.03416, 0.3264, 0.03469, 0.3331, 0.03439, 0.3325, 0.03375, 0.3332, 0.03308, 0.3337, 0.03381, 0.3325, 0.03375, 0.3318, 0.03307, 0.3325, 0.03231, 0.3332, 0.03308, 0.3318, 0.03307, 0.331, 0.03242, 0.3317, 0.03164, 0.3325, 0.03231, 0.331, 0.03242, 0.3303, 0.03181, 0.3309, 0.03109, 0.3317, 0.03164, 0.3303, 0.03181, 0.3296, 0.03126, 0.3301, 0.03062, 0.3309, 0.03109, 0.33, 0.03957, 0.3291, 0.03944, 0.3294, 0.03862, 0.3294, 0.03862, 0.33, 0.03956, 0.3305, 0.03856, 0.3299, 0.03795, 0.3305, 0.03731, 0.3312, 0.03801, 0.3312, 0.03801, 0.3305, 0.03731, 0.3312, 0.03661, 0.332, 0.03733, 0.332, 0.03733, 0.3312, 0.03661, 0.3319, 0.03586, 0.3327, 0.03654, 0.3327, 0.03654, 0.3319, 0.03586, 0.3325, 0.0351, 0.3333, 0.03568, 0.3333, 0.03568, 0.3325, 0.0351, 0.3331, 0.03439, 0.3338, 0.0349, 0.3294, 0.03862, 0.3286, 0.03815, 0.3292, 0.03738, 0.3299, 0.03795, 0.3286, 0.03815, 0.3278, 0.03754, 0.3285, 0.03675, 0.3292, 0.03738, 0.526, 0.7683, 0.5136, 0.7756, 0.5106, 0.7664, 0.5194, 0.7637, 0.5317, 0.7278, 0.5317, 0.7422, 0.5221, 0.7419, 0.5217, 0.7285, 0.4493, 0.717, 0.4535, 0.7046, 0.46, 0.7092, 0.4578, 0.7186, 0.5136, 0.7756, 0.499, 0.7782, 0.498, 0.7683, 0.5106, 0.7664, 0.5297, 0.7127, 0.5317, 0.7278, 0.5217, 0.7285, 0.5199, 0.7156, 0.3278, 0.03754, 0.327, 0.03678, 0.3278, 0.03605, 0.3285, 0.03675, 0.5091, 0.6953, 0.5227, 0.6991, 0.5178, 0.706, 0.5076, 0.7044, 0.499, 0.7782, 0.4845, 0.7787, 0.4846, 0.769, 0.498, 0.7683, 0.4568, 0.7738, 0.4497, 0.7602, 0.4596, 0.7574, 0.4616, 0.767, 0.4949, 0.6943, 0.5091, 0.6953, 0.5076, 0.7044, 0.4948, 0.704, 0.4845, 0.7787, 0.4704, 0.7777, 0.4718, 0.7685, 0.4846, 0.769, 0.327, 0.03678, 0.3263, 0.03597, 0.3271, 0.03534, 0.3278, 0.03605, 0.5227, 0.6991, 0.5297, 0.7127, 0.5199, 0.7156, 0.5178, 0.706, 0.4497, 0.7602, 0.4478, 0.7452, 0.4578, 0.7444, 0.4596, 0.7574, 0.4804, 0.6948, 0.4949, 0.6943, 0.4948, 0.704, 0.4815, 0.7046, 0.4704, 0.7777, 0.4568, 0.7738, 0.4616, 0.767, 0.4718, 0.7685, 0.5301, 0.756, 0.526, 0.7683, 0.5194, 0.7637, 0.5216, 0.7544, 0.3263, 0.03597, 0.3258, 0.03523, 0.3264, 0.03469, 0.3271, 0.03534, 0.4658, 0.6973, 0.4804, 0.6948, 0.4815, 0.7046, 0.4688, 0.7065, 0.4478, 0.7452, 0.4478, 0.7307, 0.4573, 0.7311, 0.4578, 0.7444, 0.4535, 0.7046, 0.4658, 0.6973, 0.4688, 0.7065, 0.46, 0.7092, 0.5317, 0.7422, 0.5301, 0.756, 0.5216, 0.7544, 0.5221, 0.7419, 0.4478, 0.7307, 0.4493, 0.717, 0.4578, 0.7186, 0.4573, 0.7311, 0.325, 0.03561, 0.3248, 0.03471, 0.3248, 0.03471, 0.3258, 0.03523, 0.3258, 0.03523, 0.3264, 0.03469, 0.3258, 0.03416, 0.3263, 0.03341, 0.327, 0.03401, 0.327, 0.03401, 0.3263, 0.03341, 0.3269, 0.03259, 0.3277, 0.03327, 0.3277, 0.03327, 0.3269, 0.03259, 0.3277, 0.03183, 0.3284, 0.03254, 0.3284, 0.03254, 0.3277, 0.03183, 0.3284, 0.03118, 0.329, 0.03186, 0.329, 0.03186, 0.3284, 0.03118, 0.3291, 0.03066, 0.3296, 0.03126, 0.3305, 0.03856, 0.3309, 0.03932, 0.33, 0.03957, 0.33, 0.03956, 0.3305, 0.03856, 0.3291, 0.03944, 0.3281, 0.03907, 0.3286, 0.03815, 0.3294, 0.03862, 0.3281, 0.03907, 0.3271, 0.03851, 0.3278, 0.03754, 0.3286, 0.03815, 0.3271, 0.03851, 0.326, 0.03756, 0.327, 0.03678, 0.3278, 0.03754, 0.326, 0.03756, 0.3254, 0.03653, 0.3263, 0.03597, 0.327, 0.03678, 0.3254, 0.03653, 0.325, 0.03561, 0.3258, 0.03523, 0.3263, 0.03597, 0.3337, 0.04939, 0.3334, 0.05339, 0.3334, 0.05338, 0.3304, 0.04941, 0.3304, 0.04941, 0.3304, 0.04941, 0.3272, 0.0496, 0.3275, 0.04651, 0.3304, 0.04662, 0.3304, 0.04662, 0.3275, 0.04651, 0.328, 0.04387, 0.3303, 0.0441, 0.3303, 0.0441, 0.328, 0.04387, 0.3285, 0.04197, 0.3302, 0.04212, 0.3302, 0.04212, 0.3285, 0.04197, 0.3289, 0.04054, 0.3301, 0.04064, 0.3301, 0.04064, 0.3289, 0.04054, 0.3291, 0.03944, 0.33, 0.03957, 0.3277, 0.05358, 0.3227, 0.05384, 0.3234, 0.04921, 0.3272, 0.0496, 0.3227, 0.05384, 0.3175, 0.05196, 0.3198, 0.04808, 0.3234, 0.04921, 0.5331, 0.5196, 0.5352, 0.5356, 0.5246, 0.5364, 0.5227, 0.5227, 0.5006, 0.589, 0.4852, 0.5895, 0.4853, 0.5793, 0.4995, 0.5786, 0.5113, 0.5011, 0.5257, 0.5052, 0.5206, 0.5125, 0.5097, 0.5108, 0.4479, 0.5241, 0.4523, 0.5111, 0.4593, 0.516, 0.457, 0.5258, 0.5161, 0.5863, 0.5006, 0.589, 0.4995, 0.5786, 0.5129, 0.5765, 0.3175, 0.05196, 0.3136, 0.04796, 0.3179, 0.04536, 0.3198, 0.04808, 0.5352, 0.5356, 0.5352, 0.5509, 0.5251, 0.5505, 0.5246, 0.5364, 0.5292, 0.5786, 0.5161, 0.5863, 0.5129, 0.5765, 0.5222, 0.5737, 0.4463, 0.5387, 0.4479, 0.5241, 0.457, 0.5258, 0.4564, 0.5391, 0.5352, 0.5509, 0.5336, 0.5655, 0.5245, 0.5638, 0.5251, 0.5505, 0.4523, 0.5111, 0.4654, 0.5033, 0.4686, 0.5131, 0.4593, 0.516, 0.3136, 0.04796, 0.3116, 0.04284, 0.3164, 0.04176, 0.3179, 0.04536, 0.4463, 0.554, 0.4463, 0.5387, 0.4564, 0.5391, 0.4569, 0.5532, 0.5336, 0.5655, 0.5292, 0.5786, 0.5222, 0.5737, 0.5245, 0.5638, 0.4654, 0.5033, 0.4809, 0.5006, 0.482, 0.5111, 0.4686, 0.5131, 0.4484, 0.57, 0.4463, 0.554, 0.4569, 0.5532, 0.4588, 0.567, 0.4809, 0.5006, 0.4963, 0.5001, 0.4962, 0.5104, 0.482, 0.5111, 0.3116, 0.04284, 0.3116, 0.03789, 0.3157, 0.03806, 0.3164, 0.04176, 0.4702, 0.5885, 0.4558, 0.5844, 0.4609, 0.5771, 0.4718, 0.5788, 0.5257, 0.5052, 0.5331, 0.5196, 0.5227, 0.5227, 0.5206, 0.5125, 0.4852, 0.5895, 0.4702, 0.5885, 0.4718, 0.5788, 0.4853, 0.5793, 0.4963, 0.5001, 0.5113, 0.5011, 0.5097, 0.5108, 0.4962, 0.5104, 0.4558, 0.5844, 0.4484, 0.57, 0.4588, 0.567, 0.4609, 0.5771, 0.3304, 0.04941, 0.3277, 0.05358, 0.3277, 0.05358, 0.3272, 0.0496, 0.3304, 0.04941, 0.3157, 0.03806, 0.3156, 0.03496, 0.3182, 0.0349, 0.3185, 0.03754, 0.3185, 0.03754, 0.3182, 0.0349, 0.3204, 0.03484, 0.3208, 0.03696, 0.3208, 0.03696, 0.3204, 0.03484, 0.3223, 0.03477, 0.3226, 0.03637, 0.3226, 0.03637, 0.3223, 0.03477, 0.3238, 0.03472, 0.324, 0.03591, 0.324, 0.03591, 0.3238, 0.03472, 0.3248, 0.03471, 0.325, 0.03561, 0.3056, 0.03511, 0.3115, 0.0322, 0.3115, 0.0322, 0.3116, 0.03788, 0.3116, 0.03789, 0.3155, 0.03188, 0.3183, 0.03226, 0.3182, 0.0349, 0.3156, 0.03496, 0.3183, 0.03226, 0.3206, 0.03271, 0.3204, 0.03484, 0.3182, 0.0349, 0.3206, 0.03271, 0.3225, 0.03315, 0.3223, 0.03477, 0.3204, 0.03484, 0.3225, 0.03315, 0.3239, 0.0335, 0.3238, 0.03472, 0.3223, 0.03477, 0.3239, 0.0335, 0.325, 0.0338, 0.3248, 0.03471, 0.3238, 0.03472, 0.3324, 0.01962, 0.3292, 0.0199, 0.3292, 0.0199, 0.3317, 0.01566, 0.3317, 0.01566, 0.3262, 0.01607, 0.326, 0.02, 0.3225, 0.02072, 0.3214, 0.0163, 0.3214, 0.0163, 0.3225, 0.02072, 0.3192, 0.02194, 0.3167, 0.01838, 0.3167, 0.01838, 0.3192, 0.02194, 0.3175, 0.02468, 0.3132, 0.02238, 0.3132, 0.02238, 0.3175, 0.02468, 0.3162, 0.02824, 0.3114, 0.02737, 0.3114, 0.02737, 0.3162, 0.02824, 0.3155, 0.03188, 0.3115, 0.0322, 0.3292, 0.0199, 0.3293, 0.02267, 0.3265, 0.02293, 0.326, 0.02, 0.3293, 0.02267, 0.3294, 0.02518, 0.327, 0.02549, 0.3265, 0.02293, 0.5374, 0.8372, 0.5374, 0.8526, 0.5273, 0.8522, 0.5268, 0.838, 0.4499, 0.8257, 0.4544, 0.8126, 0.4613, 0.8175, 0.459, 0.8274, 0.5183, 0.888, 0.5028, 0.8907, 0.5017, 0.8803, 0.5151, 0.8782, 0.5354, 0.8212, 0.5374, 0.8372, 0.5268, 0.838, 0.5249, 0.8242, 0.5135, 0.8026, 0.5279, 0.8067, 0.5228, 0.814, 0.5119, 0.8123, 0.3294, 0.02518, 0.3295, 0.02715, 0.3278, 0.02747, 0.327, 0.02549, 0.5028, 0.8907, 0.4874, 0.8913, 0.4875, 0.881, 0.5017, 0.8803, 0.4579, 0.8861, 0.4504, 0.8717, 0.4608, 0.8686, 0.463, 0.8788, 0.4984, 0.8016, 0.5135, 0.8026, 0.5119, 0.8123, 0.4983, 0.8119, 0.4874, 0.8913, 0.4723, 0.8902, 0.4739, 0.8805, 0.4875, 0.881, 0.5279, 0.8067, 0.5354, 0.8212, 0.5249, 0.8242, 0.5228, 0.814, 0.3295, 0.02715, 0.3296, 0.02863, 0.3284, 0.02886, 0.3278, 0.02747, 0.4504, 0.8717, 0.4483, 0.8557, 0.4589, 0.8549, 0.4608, 0.8686, 0.4723, 0.8902, 0.4579, 0.8861, 0.463, 0.8788, 0.4739, 0.8805, 0.483, 0.8021, 0.4984, 0.8016, 0.4983, 0.8119, 0.4841, 0.8126, 0.5358, 0.8672, 0.5314, 0.8803, 0.5245, 0.8754, 0.5268, 0.8655, 0.4675, 0.8048, 0.483, 0.8021, 0.4841, 0.8126, 0.4707, 0.8146, 0.3296, 0.02863, 0.3296, 0.02969, 0.3287, 0.0299, 0.3284, 0.02886, 0.4483, 0.8557, 0.4483, 0.8403, 0.4584, 0.8407, 0.4589, 0.8549, 0.4544, 0.8126, 0.4675, 0.8048, 0.4707, 0.8146, 0.4613, 0.8175, 0.5374, 0.8526, 0.5358, 0.8672, 0.5268, 0.8655, 0.5273, 0.8522, 0.4483, 0.8403, 0.4499, 0.8257, 0.459, 0.8274, 0.4584, 0.8407, 0.5314, 0.8803, 0.5183, 0.888, 0.5151, 0.8782, 0.5245, 0.8754, 0.3296, 0.03126, 0.3291, 0.03066, 0.3291, 0.03066, 0.3301, 0.03062, 0.3301, 0.03062, 0.3287, 0.0299, 0.3291, 0.03066, 0.3284, 0.03118, 0.3279, 0.03037, 0.3279, 0.03037, 0.3284, 0.03118, 0.3277, 0.03183, 0.3269, 0.031, 0.3269, 0.031, 0.3277, 0.03183, 0.3269, 0.03259, 0.326, 0.03183, 0.326, 0.03183, 0.3269, 0.03259, 0.3263, 0.03341, 0.3254, 0.0329, 0.3254, 0.0329, 0.3263, 0.03341, 0.3258, 0.03416, 0.325, 0.0338, 0.5206, 0.3332, 0.5227, 0.3434, 0.51, 0.3444, 0.5097, 0.3316, 0.5097, 0.3316, 0.51, 0.3444, 0.4966, 0.3449, 0.4962, 0.3311, 0.4962, 0.3311, 0.4966, 0.3449, 0.4831, 0.3456, 0.482, 0.3318, 0.482, 0.3318, 0.4831, 0.3456, 0.4699, 0.3466, 0.4686, 0.3338, 0.4686, 0.3338, 0.4699, 0.3466, 0.457, 0.3466, 0.4593, 0.3367, 0.5227, 0.3434, 0.5246, 0.3572, 0.5108, 0.3579, 0.51, 0.3444, 0.51, 0.3444, 0.5108, 0.3579, 0.4972, 0.3585, 0.4966, 0.3449, 0.4966, 0.3449, 0.4972, 0.3585, 0.4837, 0.3591, 0.4831, 0.3456, 0.4831, 0.3456, 0.4837, 0.3591, 0.4702, 0.3597, 0.4699, 0.3466, 0.4699, 0.3466, 0.4702, 0.3597, 0.4564, 0.3598, 0.457, 0.3466, 0.5246, 0.3572, 0.5251, 0.3713, 0.5113, 0.3714, 0.5108, 0.3579, 0.5108, 0.3579, 0.5113, 0.3714, 0.4978, 0.372, 0.4972, 0.3585, 0.4972, 0.3585, 0.4978, 0.372, 0.4843, 0.3727, 0.4837, 0.3591, 0.4837, 0.3591, 0.4843, 0.3727, 0.4707, 0.3733, 0.4702, 0.3597, 0.4702, 0.3597, 0.4707, 0.3733, 0.4569, 0.374, 0.4564, 0.3598, 0.5251, 0.3713, 0.5245, 0.3845, 0.5116, 0.3846, 0.5113, 0.3714, 0.5113, 0.3714, 0.5116, 0.3846, 0.4984, 0.3855, 0.4978, 0.372, 0.4978, 0.372, 0.4984, 0.3855, 0.4849, 0.3862, 0.4843, 0.3727, 0.4843, 0.3727, 0.4849, 0.3862, 0.4715, 0.3867, 0.4707, 0.3733, 0.4707, 0.3733, 0.4715, 0.3867, 0.4588, 0.3877, 0.4569, 0.374, 0.5245, 0.3845, 0.5222, 0.3944, 0.5129, 0.3973, 0.5116, 0.3846, 0.5116, 0.3846, 0.5129, 0.3973, 0.4995, 0.3993, 0.4984, 0.3855, 0.4984, 0.3855, 0.4995, 0.3993, 0.4853, 0.4, 0.4849, 0.3862, 0.4849, 0.3862, 0.4853, 0.4, 0.4718, 0.3996, 0.4715, 0.3867, 0.4715, 0.3867, 0.4718, 0.3996, 0.4609, 0.3979, 0.4588, 0.3877, 0.5206, 0.5125, 0.5227, 0.5227, 0.51, 0.5237, 0.5097, 0.5108, 0.5097, 0.5108, 0.51, 0.5237, 0.4966, 0.5241, 0.4962, 0.5104, 0.4962, 0.5104, 0.4966, 0.5241, 0.4831, 0.5249, 0.482, 0.5111, 0.482, 0.5111, 0.4831, 0.5249, 0.4699, 0.5258, 0.4686, 0.5131, 0.4686, 0.5131, 0.4699, 0.5258, 0.457, 0.5258, 0.4593, 0.516, 0.5227, 0.5227, 0.5246, 0.5364, 0.5108, 0.5371, 0.51, 0.5237, 0.51, 0.5237, 0.5108, 0.5371, 0.4972, 0.5377, 0.4966, 0.5241, 0.4966, 0.5241, 0.4972, 0.5377, 0.4837, 0.5384, 0.4831, 0.5249, 0.4831, 0.5249, 0.4837, 0.5384, 0.4702, 0.539, 0.4699, 0.5258, 0.4699, 0.5258, 0.4702, 0.539, 0.4564, 0.5391, 0.457, 0.5258, 0.5246, 0.5364, 0.5251, 0.5505, 0.5113, 0.5507, 0.5108, 0.5371, 0.5108, 0.5371, 0.5113, 0.5507, 0.4978, 0.5512, 0.4972, 0.5377, 0.4972, 0.5377, 0.4978, 0.5512, 0.4843, 0.5519, 0.4837, 0.5384, 0.4837, 0.5384, 0.4843, 0.5519, 0.4707, 0.5525, 0.4702, 0.539, 0.4702, 0.539, 0.4707, 0.5525, 0.4569, 0.5532, 0.4564, 0.5391, 0.5251, 0.5505, 0.5245, 0.5638, 0.5116, 0.5638, 0.5113, 0.5507, 0.5113, 0.5507, 0.5116, 0.5638, 0.4984, 0.5648, 0.4978, 0.5512, 0.4978, 0.5512, 0.4984, 0.5648, 0.4849, 0.5655, 0.4843, 0.5519, 0.4843, 0.5519, 0.4849, 0.5655, 0.4715, 0.566, 0.4707, 0.5525, 0.4707, 0.5525, 0.4715, 0.566, 0.4588, 0.567, 0.4569, 0.5532, 0.5245, 0.5638, 0.5222, 0.5737, 0.5129, 0.5765, 0.5116, 0.5638, 0.5116, 0.5638, 0.5129, 0.5765, 0.4995, 0.5786, 0.4984, 0.5648, 0.4984, 0.5648, 0.4995, 0.5786, 0.4853, 0.5793, 0.4849, 0.5655, 0.4849, 0.5655, 0.4853, 0.5793, 0.4718, 0.5788, 0.4715, 0.566, 0.4715, 0.566, 0.4718, 0.5788, 0.4609, 0.5771, 0.4588, 0.567, 0.4616, 0.767, 0.4596, 0.7574, 0.4716, 0.7564, 0.4718, 0.7685, 0.4718, 0.7685, 0.4716, 0.7564, 0.4842, 0.756, 0.4846, 0.769, 0.4846, 0.769, 0.4842, 0.756, 0.497, 0.7553, 0.498, 0.7683, 0.498, 0.7683, 0.497, 0.7553, 0.5094, 0.7544, 0.5106, 0.7664, 0.5106, 0.7664, 0.5094, 0.7544, 0.5216, 0.7544, 0.5194, 0.7637, 0.4596, 0.7574, 0.4578, 0.7444, 0.4708, 0.7437, 0.4716, 0.7564, 0.4716, 0.7564, 0.4708, 0.7437, 0.4836, 0.7432, 0.4842, 0.756, 0.4842, 0.756, 0.4836, 0.7432, 0.4964, 0.7425, 0.497, 0.7553, 0.497, 0.7553, 0.4964, 0.7425, 0.5091, 0.742, 0.5094, 0.7544, 0.5094, 0.7544, 0.5091, 0.742, 0.5221, 0.7419, 0.5216, 0.7544, 0.4578, 0.7444, 0.4573, 0.7311, 0.4703, 0.7309, 0.4708, 0.7437, 0.4708, 0.7437, 0.4703, 0.7309, 0.4831, 0.7304, 0.4836, 0.7432, 0.4836, 0.7432, 0.4831, 0.7304, 0.4958, 0.7298, 0.4964, 0.7425, 0.4964, 0.7425, 0.4958, 0.7298, 0.5086, 0.7292, 0.5091, 0.742, 0.5091, 0.742, 0.5086, 0.7292, 0.5217, 0.7285, 0.5221, 0.7419, 0.4573, 0.7311, 0.4578, 0.7186, 0.47, 0.7186, 0.4703, 0.7309, 0.4703, 0.7309, 0.47, 0.7186, 0.4825, 0.7177, 0.4831, 0.7304, 0.4831, 0.7304, 0.4825, 0.7177, 0.4953, 0.717, 0.4958, 0.7298, 0.4958, 0.7298, 0.4953, 0.717, 0.5079, 0.7165, 0.5086, 0.7292, 0.5086, 0.7292, 0.5079, 0.7165, 0.5199, 0.7156, 0.5217, 0.7285, 0.4578, 0.7186, 0.46, 0.7092, 0.4688, 0.7065, 0.47, 0.7186, 0.47, 0.7186, 0.4688, 0.7065, 0.4815, 0.7046, 0.4825, 0.7177, 0.4825, 0.7177, 0.4815, 0.7046, 0.4948, 0.704, 0.4953, 0.717, 0.4953, 0.717, 0.4948, 0.704, 0.5076, 0.7044, 0.5079, 0.7165, 0.5079, 0.7165, 0.5076, 0.7044, 0.5178, 0.706, 0.5199, 0.7156, 0.5206, 0.6021, 0.5227, 0.6123, 0.51, 0.6133, 0.5097, 0.6004, 0.5097, 0.6004, 0.51, 0.6133, 0.4966, 0.6138, 0.4962, 0.6, 0.4962, 0.6, 0.4966, 0.6138, 0.4831, 0.6145, 0.482, 0.6007, 0.482, 0.6007, 0.4831, 0.6145, 0.4699, 0.6154, 0.4686, 0.6027, 0.4686, 0.6027, 0.4699, 0.6154, 0.457, 0.6155, 0.4593, 0.6056, 0.5227, 0.6123, 0.5246, 0.626, 0.5108, 0.6267, 0.51, 0.6133, 0.51, 0.6133, 0.5108, 0.6267, 0.4972, 0.6273, 0.4966, 0.6138, 0.4966, 0.6138, 0.4972, 0.6273, 0.4837, 0.628, 0.4831, 0.6145, 0.4831, 0.6145, 0.4837, 0.628, 0.4702, 0.6286, 0.4699, 0.6154, 0.4699, 0.6154, 0.4702, 0.6286, 0.4564, 0.6287, 0.457, 0.6155, 0.5246, 0.626, 0.5251, 0.6402, 0.5113, 0.6403, 0.5108, 0.6267, 0.5108, 0.6267, 0.5113, 0.6403, 0.4978, 0.6409, 0.4972, 0.6273, 0.4972, 0.6273, 0.4978, 0.6409, 0.4843, 0.6415, 0.4837, 0.628, 0.4837, 0.628, 0.4843, 0.6415, 0.4707, 0.6421, 0.4702, 0.6286, 0.4702, 0.6286, 0.4707, 0.6421, 0.4569, 0.6428, 0.4564, 0.6287, 0.5251, 0.6402, 0.5245, 0.6534, 0.5116, 0.6534, 0.5113, 0.6403, 0.5113, 0.6403, 0.5116, 0.6534, 0.4984, 0.6544, 0.4978, 0.6409, 0.4978, 0.6409, 0.4984, 0.6544, 0.4849, 0.6551, 0.4843, 0.6415, 0.4843, 0.6415, 0.4849, 0.6551, 0.4715, 0.6556, 0.4707, 0.6421, 0.4707, 0.6421, 0.4715, 0.6556, 0.4588, 0.6566, 0.4569, 0.6428, 0.5245, 0.6534, 0.5222, 0.6633, 0.5129, 0.6662, 0.5116, 0.6534, 0.5116, 0.6534, 0.5129, 0.6662, 0.4995, 0.6682, 0.4984, 0.6544, 0.4984, 0.6544, 0.4995, 0.6682, 0.4853, 0.6689, 0.4849, 0.6551, 0.4849, 0.6551, 0.4853, 0.6689, 0.4718, 0.6684, 0.4715, 0.6556, 0.4715, 0.6556, 0.4718, 0.6684, 0.4609, 0.6668, 0.4588, 0.6566, 0.463, 0.8788, 0.4608, 0.8686, 0.4736, 0.8676, 0.4739, 0.8805, 0.4739, 0.8805, 0.4736, 0.8676, 0.487, 0.8671, 0.4875, 0.881, 0.4875, 0.881, 0.487, 0.8671, 0.5006, 0.8664, 0.5017, 0.8803, 0.5017, 0.8803, 0.5006, 0.8664, 0.5138, 0.8655, 0.5151, 0.8782, 0.5151, 0.8782, 0.5138, 0.8655, 0.5268, 0.8655, 0.5245, 0.8754, 0.4608, 0.8686, 0.4589, 0.8549, 0.4728, 0.8542, 0.4736, 0.8676, 0.4736, 0.8676, 0.4728, 0.8542, 0.4864, 0.8535, 0.487, 0.8671, 0.487, 0.8671, 0.4864, 0.8535, 0.4999, 0.8529, 0.5006, 0.8664, 0.5006, 0.8664, 0.4999, 0.8529, 0.5135, 0.8523, 0.5138, 0.8655, 0.5138, 0.8655, 0.5135, 0.8523, 0.5273, 0.8522, 0.5268, 0.8655, 0.4589, 0.8549, 0.4584, 0.8407, 0.4723, 0.8406, 0.4728, 0.8542, 0.4728, 0.8542, 0.4723, 0.8406, 0.4858, 0.84, 0.4864, 0.8535, 0.4864, 0.8535, 0.4858, 0.84, 0.4994, 0.8393, 0.4999, 0.8529, 0.4999, 0.8529, 0.4994, 0.8393, 0.513, 0.8387, 0.5135, 0.8523, 0.5135, 0.8523, 0.513, 0.8387, 0.5268, 0.838, 0.5273, 0.8522, 0.4584, 0.8407, 0.459, 0.8274, 0.472, 0.8274, 0.4723, 0.8406, 0.4723, 0.8406, 0.472, 0.8274, 0.4852, 0.8264, 0.4858, 0.84, 0.4858, 0.84, 0.4852, 0.8264, 0.4988, 0.8257, 0.4994, 0.8393, 0.4994, 0.8393, 0.4988, 0.8257, 0.5122, 0.8252, 0.513, 0.8387, 0.513, 0.8387, 0.5122, 0.8252, 0.5249, 0.8242, 0.5268, 0.838, 0.459, 0.8274, 0.4613, 0.8175, 0.4707, 0.8146, 0.472, 0.8274, 0.472, 0.8274, 0.4707, 0.8146, 0.4841, 0.8126, 0.4852, 0.8264, 0.4852, 0.8264, 0.4841, 0.8126, 0.4983, 0.8119, 0.4988, 0.8257, 0.4988, 0.8257, 0.4983, 0.8119, 0.5119, 0.8123, 0.5122, 0.8252, 0.5122, 0.8252, 0.5119, 0.8123, 0.5228, 0.814, 0.5249, 0.8242, 0.5206, 0.4229, 0.5227, 0.433, 0.51, 0.434, 0.5097, 0.4212, 0.5097, 0.4212, 0.51, 0.434, 0.4966, 0.4345, 0.4962, 0.4207, 0.4962, 0.4207, 0.4966, 0.4345, 0.4831, 0.4352, 0.482, 0.4214, 0.482, 0.4214, 0.4831, 0.4352, 0.4699, 0.4362, 0.4686, 0.4235, 0.4686, 0.4235, 0.4699, 0.4362, 0.457, 0.4362, 0.4593, 0.4263, 0.5227, 0.433, 0.5246, 0.4468, 0.5108, 0.4475, 0.51, 0.434, 0.51, 0.434, 0.5108, 0.4475, 0.4972, 0.4481, 0.4966, 0.4345, 0.4966, 0.4345, 0.4972, 0.4481, 0.4837, 0.4488, 0.4831, 0.4352, 0.4831, 0.4352, 0.4837, 0.4488, 0.4702, 0.4493, 0.4699, 0.4362, 0.4699, 0.4362, 0.4702, 0.4493, 0.4564, 0.4495, 0.457, 0.4362, 0.5246, 0.4468, 0.5251, 0.4609, 0.5113, 0.461, 0.5108, 0.4475, 0.5108, 0.4475, 0.5113, 0.461, 0.4978, 0.4616, 0.4972, 0.4481, 0.4972, 0.4481, 0.4978, 0.4616, 0.4843, 0.4623, 0.4837, 0.4488, 0.4837, 0.4488, 0.4843, 0.4623, 0.4707, 0.4629, 0.4702, 0.4493, 0.4702, 0.4493, 0.4707, 0.4629, 0.4569, 0.4636, 0.4564, 0.4495, 0.5251, 0.4609, 0.5245, 0.4742, 0.5116, 0.4742, 0.5113, 0.461, 0.5113, 0.461, 0.5116, 0.4742, 0.4984, 0.4751, 0.4978, 0.4616, 0.4978, 0.4616, 0.4984, 0.4751, 0.4849, 0.4759, 0.4843, 0.4623, 0.4843, 0.4623, 0.4849, 0.4759, 0.4715, 0.4763, 0.4707, 0.4629, 0.4707, 0.4629, 0.4715, 0.4763, 0.4588, 0.4773, 0.4569, 0.4636, 0.5245, 0.4742, 0.5222, 0.484, 0.5129, 0.4869, 0.5116, 0.4742, 0.5116, 0.4742, 0.5129, 0.4869, 0.4995, 0.4889, 0.4984, 0.4751, 0.4984, 0.4751, 0.4995, 0.4889, 0.4853, 0.4896, 0.4849, 0.4759, 0.4849, 0.4759, 0.4853, 0.4896, 0.4718, 0.4892, 0.4715, 0.4763, 0.4715, 0.4763, 0.4718, 0.4892, 0.4609, 0.4875, 0.4588, 0.4773, 0.3262, 0.01607, 0.3317, 0.01566, 0.3292, 0.0199, 0.3489, 0.03087, 0.3489, 0.03688, 0.3446, 0.03391, 0.3156, 0.03496, 0.3116, 0.03788, 0.3115, 0.0322, 0.3277, 0.05358, 0.3304, 0.04941, 0.3334, 0.05338, 0.3296, 0.02969, 0.3301, 0.03062, 0.3291, 0.03066, 0.3338, 0.0349, 0.3337, 0.03381, 0.3347, 0.0343, 0.3258, 0.03523, 0.3248, 0.03471, 0.3258, 0.03416, 0.33, 0.03956, 0.3294, 0.03862, 0.3305, 0.03856, 0.3262, 0.01607, 0.3292, 0.0199, 0.3292, 0.0199, 0.326, 0.02, 0.3262, 0.01607])
me_cube.materials.append(mat_material)
me_cube.use_mirror_vertex_groups = False
me_cube.update()

# ---- objects
ob_cube = bpy.data.objects.new('Cube', me_cube)
ob_light = bpy.data.objects.new('Light', light_light)
ob_camera = bpy.data.objects.new('Camera', cam_camera)

# ---- transforms, parenting, visibility, modifiers, constraints
ob_cube.location = (0.0, 0.0, 0.0)
ob_cube.lock_rotations_4d = False
ob_cube.empty_display_type = 'ARROWS'
ob_cube.lineart.crease_threshold = 0.0
ob_light.location = (4.076, 1.005, 5.904)
ob_light.rotation_euler = (0.6503, 0.05522, 1.866)
ob_light.lock_rotations_4d = False
ob_light.empty_display_type = 'ARROWS'
ob_light.color = (0.0, 0.0, 0.0, 0.0)
ob_light.lineart.crease_threshold = 0.0
ob_camera.location = (7.359, -6.926, 4.958)
ob_camera.rotation_euler = (1.109, 0.0, 0.8149)
ob_camera.lock_rotations_4d = False
ob_camera.empty_display_type = 'ARROWS'
ob_camera.color = (0.0, 0.0, 0.0, 0.0)
ob_camera.display_type = 'WIRE'
ob_camera.lineart.crease_threshold = 0.0

# ---- collection membership
col_collection.objects.link(ob_cube)
col_collection.objects.link(ob_light)
col_collection.objects.link(ob_camera)

# ---- scene / render settings (as saved in the file)
scene.camera = ob_camera
scene.frame_start = 1; scene.frame_end = 250; scene.frame_set(1)
scene.render.engine = 'BLENDER_EEVEE_NEXT'
scene.cycles.sampling_pattern = 'TABULATED_SOBOL'
scene.eevee.ray_tracing_options.trace_max_roughness = 0.0
bpy.context.view_layer.update()
